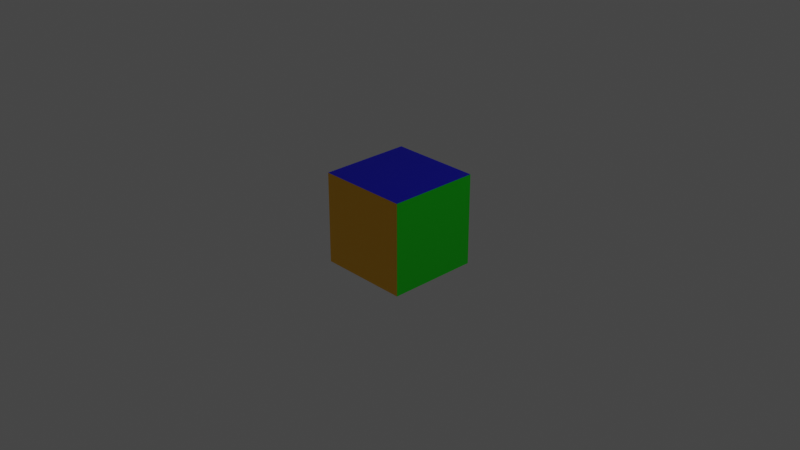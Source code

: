 # Source: box1-uv.lwo.blend  (saved by Blender 2.80.47; exported with 4.5.12 LTS)
import bpy
from mathutils import Matrix  # noqa: F401  (used for matrix-valued properties, if any)

bpy.ops.wm.read_factory_settings(use_empty=True)
scene = bpy.context.scene
scene.name = 'Scene'

# ---- collections
col_collection = bpy.data.collections.new('Collection'); scene.collection.children.link(col_collection)

# ---- images (referenced by path relative to the original .blend; pixels are not part of the script)
import os
ASSET_DIR = os.environ.get("B2B_ASSET_DIR", "")  # directory of the original .blend (textures are referenced by path, not embedded)
HERE = os.path.dirname(os.path.abspath(__file__))  # packed textures are extracted next to this script under _unpacked/

def load_image(name, relpath, width, height, colorspace="sRGB"):
    """Load a texture the original file referenced (path relative to the .blend, or extracted next to this script)."""
    p = next((c for c in (os.path.join(HERE, relpath), os.path.join(ASSET_DIR, relpath)) if relpath and os.path.exists(c)), "")
    if p:
        img = bpy.data.images.load(p, check_existing=True)
        img.name = name
    else:  # same state as the original file: an image datablock whose file is absent (Cycles renders it pink)
        img = bpy.data.images.new(name, width, height)
        img.source = "FILE"
        img.filepath = "//" + (relpath or name)
    img.colorspace_settings.name = colorspace
    return img
img_cc0_png = load_image('cc0.png', 'cc0.png', 1024, 1024, 'sRGB')

# ---- materials (node trees are filled in below, after node groups)
mat_bottom = bpy.data.materials.new('Bottom')
mat_bottom.roughness = 0.25
mat_back = bpy.data.materials.new('Back')
mat_back.roughness = 0.25
mat_right = bpy.data.materials.new('Right')
mat_right.roughness = 0.25
mat_front = bpy.data.materials.new('Front')
mat_front.roughness = 0.25
mat_left = bpy.data.materials.new('Left')
mat_left.roughness = 0.25
mat_top = bpy.data.materials.new('Top')
mat_top.roughness = 0.25

# ---- material node trees
mat_bottom.use_nodes = True; mat_bottom.node_tree.nodes.clear()
_N = mat_bottom.node_tree.nodes; _L = mat_bottom.node_tree.links
n0 = _N.new('ShaderNodeOutputMaterial'); n0.name = 'Material Output'; n0.location = (300, 300)
n1 = _N.new('ShaderNodeBsdfPrincipled'); n1.name = 'Principled BSDF'; n1.location = (10, 300)
n1.distribution = 'GGX'
n1.subsurface_method = 'BURLEY'
n1.inputs[0].default_value = (0.251, 0.0, 0.0, 1.0)
n1.inputs[3].default_value = 1.45
_L.new(n1.outputs[0], n0.inputs[0])
n0.is_active_output = True
mat_back.use_nodes = True; mat_back.node_tree.nodes.clear()
_N = mat_back.node_tree.nodes; _L = mat_back.node_tree.links
n0 = _N.new('ShaderNodeOutputMaterial'); n0.name = 'Material Output'; n0.location = (300, 300)
n1 = _N.new('ShaderNodeBsdfPrincipled'); n1.name = 'Principled BSDF'; n1.location = (10, 300)
n1.distribution = 'GGX'
n1.subsurface_method = 'BURLEY'
n1.inputs[0].default_value = (1.0, 0.502, 0.0, 1.0)
n1.inputs[3].default_value = 1.45
n2 = _N.new('ShaderNodeTexImage'); n2.name = 'Image Texture'; n2.location = (0, 0)
n2.image = img_cc0_png
_L.new(n1.outputs[0], n0.inputs[0])
n0.is_active_output = True
mat_right.use_nodes = True; mat_right.node_tree.nodes.clear()
_N = mat_right.node_tree.nodes; _L = mat_right.node_tree.links
n0 = _N.new('ShaderNodeOutputMaterial'); n0.name = 'Material Output'; n0.location = (300, 300)
n1 = _N.new('ShaderNodeBsdfPrincipled'); n1.name = 'Principled BSDF'; n1.location = (10, 300)
n1.distribution = 'GGX'
n1.subsurface_method = 'BURLEY'
n1.inputs[0].default_value = (0.0, 1.0, 0.0, 1.0)
n1.inputs[3].default_value = 1.45
_L.new(n1.outputs[0], n0.inputs[0])
n0.is_active_output = True
mat_front.use_nodes = True; mat_front.node_tree.nodes.clear()
_N = mat_front.node_tree.nodes; _L = mat_front.node_tree.links
n0 = _N.new('ShaderNodeOutputMaterial'); n0.name = 'Material Output'; n0.location = (300, 300)
n1 = _N.new('ShaderNodeBsdfPrincipled'); n1.name = 'Principled BSDF'; n1.location = (10, 300)
n1.distribution = 'GGX'
n1.subsurface_method = 'BURLEY'
n1.inputs[0].default_value = (1.0, 1.0, 0.0, 1.0)
n1.inputs[3].default_value = 1.45
_L.new(n1.outputs[0], n0.inputs[0])
n0.is_active_output = True
mat_left.use_nodes = True; mat_left.node_tree.nodes.clear()
_N = mat_left.node_tree.nodes; _L = mat_left.node_tree.links
n0 = _N.new('ShaderNodeOutputMaterial'); n0.name = 'Material Output'; n0.location = (300, 300)
n1 = _N.new('ShaderNodeBsdfPrincipled'); n1.name = 'Principled BSDF'; n1.location = (10, 300)
n1.distribution = 'GGX'
n1.subsurface_method = 'BURLEY'
n1.inputs[0].default_value = (1.0, 0.0, 0.0, 1.0)
n1.inputs[3].default_value = 1.45
_L.new(n1.outputs[0], n0.inputs[0])
n0.is_active_output = True
mat_top.use_nodes = True; mat_top.node_tree.nodes.clear()
_N = mat_top.node_tree.nodes; _L = mat_top.node_tree.links
n0 = _N.new('ShaderNodeOutputMaterial'); n0.name = 'Material Output'; n0.location = (300, 300)
n1 = _N.new('ShaderNodeBsdfPrincipled'); n1.name = 'Principled BSDF'; n1.location = (10, 300)
n1.distribution = 'GGX'
n1.subsurface_method = 'BURLEY'
n1.inputs[0].default_value = (0.0, 0.0, 1.0, 1.0)
n1.inputs[3].default_value = 1.45
_L.new(n1.outputs[0], n0.inputs[0])
n0.is_active_output = True

# ---- world
world_world = bpy.data.worlds.new('World'); scene.world = world_world
world_world.use_nodes = True; world_world.node_tree.nodes.clear()
_N = world_world.node_tree.nodes; _L = world_world.node_tree.links
n0 = _N.new('ShaderNodeOutputWorld'); n0.name = 'World Output'; n0.location = (300, 300)
n1 = _N.new('ShaderNodeBackground'); n1.name = 'Background'; n1.location = (10, 300)
n1.inputs[0].default_value = (0.05088, 0.05088, 0.05088, 1.0)
_L.new(n1.outputs[0], n0.inputs[0])
n0.is_active_output = True
world_world.color = (0.05088, 0.05088, 0.05088)
world_world.use_sun_shadow = False
world_world.sun_shadow_jitter_overblur = 0.0

# ---- cameras
cam_camera = bpy.data.cameras.new('Camera')
cam_camera.clip_end = 100.0
cam_camera.ortho_scale = 7.314
cam_camera.dof.focus_distance = 0.0

# ---- lights
light_light = bpy.data.lights.new('Light', 'POINT')
light_light.transmission_factor = 0.0
light_light.cutoff_distance = 30.0
light_light.energy = 100.0
light_light.shadow_buffer_clip_start = 1.001
light_light.shadow_soft_size = 0.1
light_light.shadow_maximum_resolution = 0.006
light_light.use_absolute_resolution = True

# ---- meshes
me_box1_uv = bpy.data.meshes.new('box1-uv')
me_box1_uv.from_pydata([(-0.5, -0.5, -0.5), (0.5, -0.5, -0.5), (0.5, 0.5, -0.5), (-0.5, 0.5, -0.5), (-0.5, -0.5, 0.5), (0.5, -0.5, 0.5), (0.5, 0.5, 0.5), (-0.5, 0.5, 0.5)], [], [(3, 2, 1, 0), (1, 5, 4, 0), (2, 6, 5, 1), (7, 6, 2, 3), (4, 7, 3, 0), (5, 6, 7, 4)])
me_box1_uv.polygons.foreach_set('material_index', [0, 1, 2, 3, 4, 5])
_uv = me_box1_uv.uv_layers.new(name='Texture')
_uv.uv.foreach_set('vector', [0.0, 1.0, 1.0, 1.0, 1.0, 0.0, 0.0, 0.0, 1.0, 0.0, 1.0, 0.0, 0.0, 0.0, 0.0, 0.0, 1.0, 1.0, 1.0, 1.0, 1.0, 0.0, 1.0, 0.0, 0.0, 1.0, 1.0, 1.0, 1.0, 1.0, 0.0, 1.0, 0.0, 0.0, 0.0, 1.0, 0.0, 1.0, 0.0, 0.0, 1.0, 0.0, 1.0, 1.0, 0.0, 1.0, 0.0, 0.0])
me_box1_uv.materials.append(mat_bottom)
me_box1_uv.materials.append(mat_back)
me_box1_uv.materials.append(mat_right)
me_box1_uv.materials.append(mat_front)
me_box1_uv.materials.append(mat_left)
me_box1_uv.materials.append(mat_top)
me_box1_uv.use_remesh_preserve_volume = False
me_box1_uv.use_remesh_preserve_attributes = False
me_box1_uv.use_mirror_vertex_groups = False
me_box1_uv.update()

# ---- objects
ob_light = bpy.data.objects.new('Light', light_light)
ob_camera = bpy.data.objects.new('Camera', cam_camera)
ob_box1_uv = bpy.data.objects.new('box1-uv', me_box1_uv)

# ---- transforms, parenting, visibility, modifiers, constraints
ob_light.location = (4.076, 1.005, 5.904)
ob_light.rotation_euler = (0.6503, 0.05522, 1.866)
ob_light.lock_rotations_4d = False
ob_light.empty_display_type = 'ARROWS'
ob_light.color = (0.0, 0.0, 0.0, 0.0)
ob_light.lineart.crease_threshold = 0.0
ob_camera.location = (7.359, -6.926, 4.958)
ob_camera.rotation_euler = (1.109, 0.0, 0.8149)
ob_camera.lock_rotations_4d = False
ob_camera.empty_display_type = 'ARROWS'
ob_camera.color = (0.0, 0.0, 0.0, 0.0)
ob_camera.display_type = 'WIRE'
ob_camera.lineart.crease_threshold = 0.0
ob_box1_uv.location = (0.0, 0.0, 0.0)
ob_box1_uv.lineart.crease_threshold = 0.0

# ---- collection membership
col_collection.objects.link(ob_light)
col_collection.objects.link(ob_camera)
col_collection.objects.link(ob_box1_uv)

# ---- scene / render settings (as saved in the file)
scene.camera = ob_camera
scene.frame_start = 1; scene.frame_end = 250; scene.frame_set(1)
scene.render.engine = 'CYCLES'
scene.cycles.use_denoising = False
scene.cycles.samples = 128
scene.cycles.sampling_pattern = 'TABULATED_SOBOL'
scene.cycles.use_adaptive_sampling = False
scene.cycles.use_light_tree = False
scene.view_settings.view_transform = 'Filmic'
bpy.context.view_layer.update()
